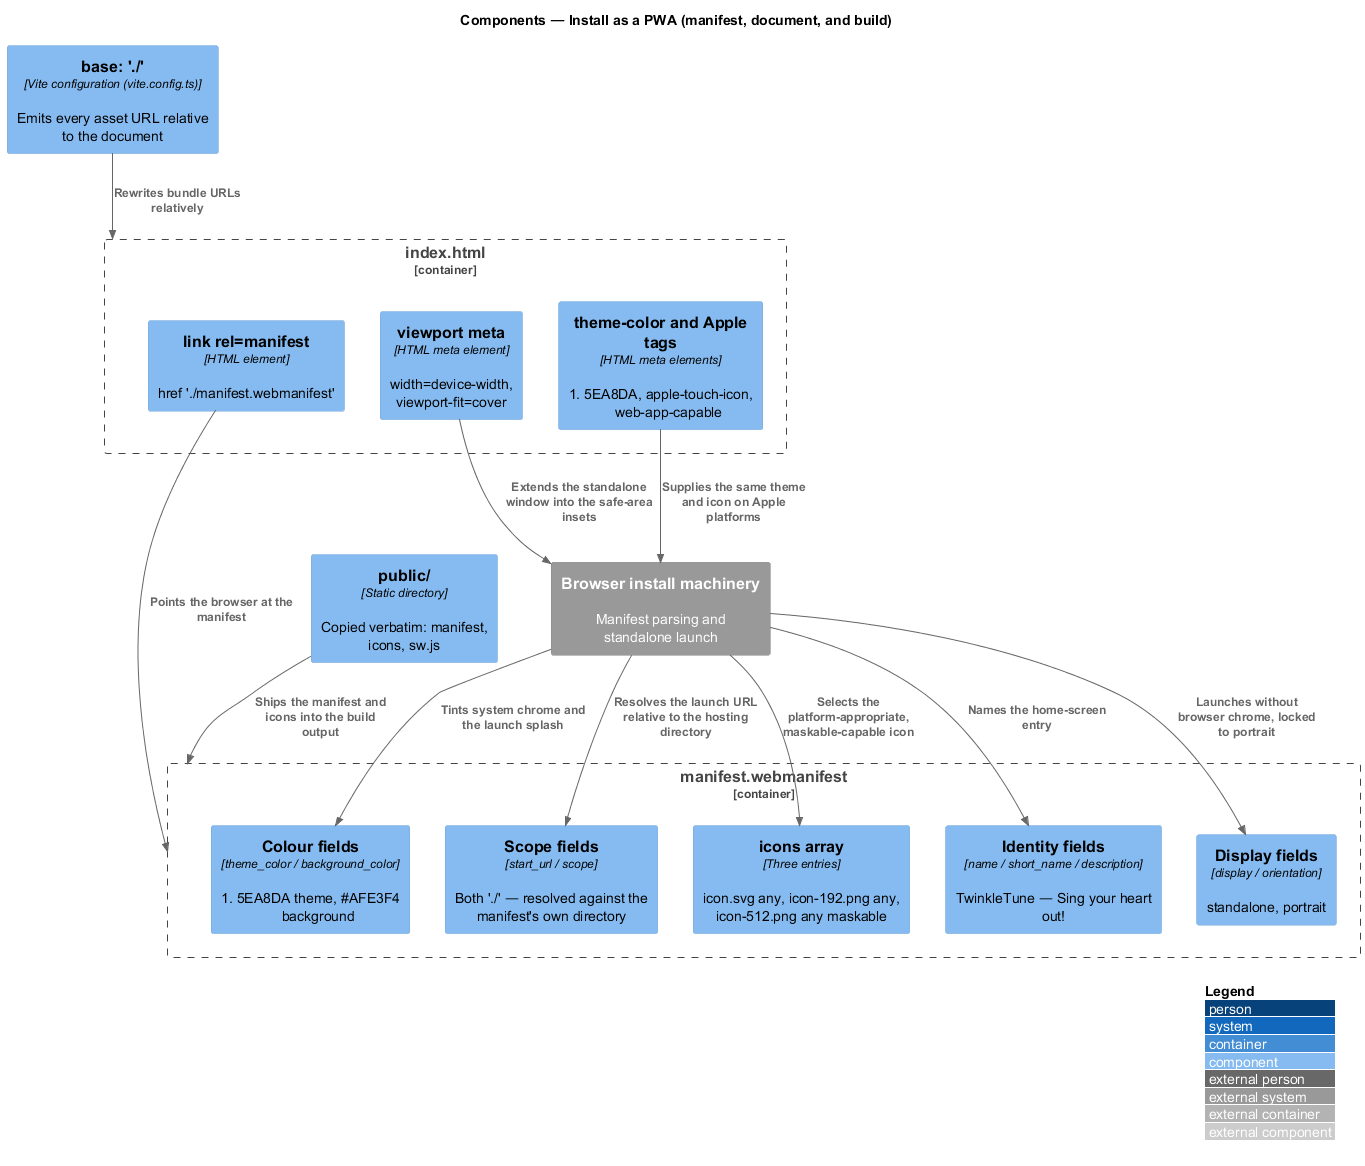

The diagram above was rendered by PlantUML. Its source (embedded in the PNG):
@startuml
!include <C4/C4_Component>
LAYOUT_WITH_LEGEND()
title Components — Install as a PWA (manifest, document, and build)

Container_Boundary(manifest, "manifest.webmanifest") {
  Component(identity, "Identity fields", "name / short_name / description", "TwinkleTune — Sing your heart out!")
  Component(display, "Display fields", "display / orientation", "standalone, portrait")
  Component(colours, "Colour fields", "theme_color / background_color", "#5EA8DA theme, #AFE3F4 background")
  Component(scope, "Scope fields", "start_url / scope", "Both './' — resolved against the manifest's own directory")
  Component(iconset, "icons array", "Three entries", "icon.svg any, icon-192.png any, icon-512.png any maskable")
}
Container_Boundary(doc, "index.html") {
  Component(link, "link rel=manifest", "HTML element", "href './manifest.webmanifest'")
  Component(meta, "theme-color and Apple tags", "HTML meta elements", "#5EA8DA, apple-touch-icon, web-app-capable")
  Component(viewport, "viewport meta", "HTML meta element", "width=device-width, viewport-fit=cover")
}
Component(vite, "base: './'", "Vite configuration (vite.config.ts)", "Emits every asset URL relative to the document")
Component(publicdir, "public/", "Static directory", "Copied verbatim: manifest, icons, sw.js")
System_Ext(browser, "Browser install machinery", "Manifest parsing and standalone launch")

Rel(link, manifest, "Points the browser at the manifest")
Rel(browser, identity, "Names the home-screen entry")
Rel(browser, display, "Launches without browser chrome, locked to portrait")
Rel(browser, colours, "Tints system chrome and the launch splash")
Rel(browser, scope, "Resolves the launch URL relative to the hosting directory")
Rel(browser, iconset, "Selects the platform-appropriate, maskable-capable icon")
Rel(meta, browser, "Supplies the same theme and icon on Apple platforms")
Rel(viewport, browser, "Extends the standalone window into the safe-area insets")
Rel(vite, doc, "Rewrites bundle URLs relatively")
Rel(publicdir, manifest, "Ships the manifest and icons into the build output")
@enduml